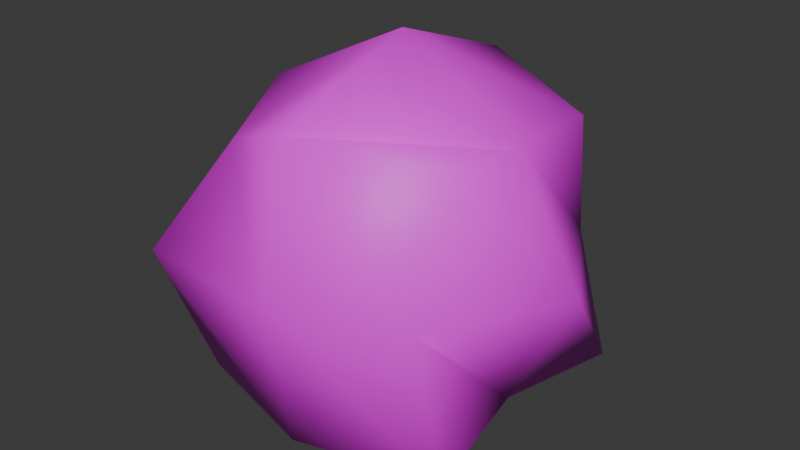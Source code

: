 # Source: Paper_Ball.blend  (saved by Blender 4.2.66; exported with 4.5.12 LTS)
import bpy
from mathutils import Matrix  # noqa: F401  (used for matrix-valued properties, if any)

bpy.ops.wm.read_factory_settings(use_empty=True)
scene = bpy.context.scene
scene.name = 'Scene'

# ---- collections
col_collection = bpy.data.collections.new('Collection'); scene.collection.children.link(col_collection)

# ---- images (referenced by path relative to the original .blend; pixels are not part of the script)
import os
ASSET_DIR = os.environ.get("B2B_ASSET_DIR", "")  # directory of the original .blend (textures are referenced by path, not embedded)
HERE = os.path.dirname(os.path.abspath(__file__))  # packed textures are extracted next to this script under _unpacked/

def load_image(name, relpath, width, height, colorspace="sRGB"):
    """Load a texture the original file referenced (path relative to the .blend, or extracted next to this script)."""
    p = next((c for c in (os.path.join(HERE, relpath), os.path.join(ASSET_DIR, relpath)) if relpath and os.path.exists(c)), "")
    if p:
        img = bpy.data.images.load(p, check_existing=True)
        img.name = name
    else:  # same state as the original file: an image datablock whose file is absent (Cycles renders it pink)
        img = bpy.data.images.new(name, width, height)
        img.source = "FILE"
        img.filepath = "//" + (relpath or name)
    img.colorspace_settings.name = colorspace
    return img
img_blankpage_png = load_image('BlankPage.png', 'Textures/Documents/BlankPage.png', 1024, 1024, 'sRGB')

# ---- materials (node trees are filled in below, after node groups)
mat_material = bpy.data.materials.new('Material')
mat_material.alpha_threshold = 0.0
mat_material.roughness = 0.5
mat_material.line_color = (0.0, 0.0, 0.0, 1.0)

# ---- material node trees
mat_material.use_nodes = True; mat_material.node_tree.nodes.clear()
_N = mat_material.node_tree.nodes; _L = mat_material.node_tree.links
n0 = _N.new('ShaderNodeOutputMaterial'); n0.name = 'Material Output'; n0.location = (300, 300)
n1 = _N.new('ShaderNodeBsdfPrincipled'); n1.name = 'Principled BSDF'; n1.location = (10, 300)
n1.inputs[3].default_value = 1.45
n2 = _N.new('ShaderNodeTexImage'); n2.name = 'Image Texture'; n2.location = (-280, 280)
n2.image = img_blankpage_png
_L.new(n1.outputs[0], n0.inputs[0])
_L.new(n2.outputs[0], n1.inputs[0])
n0.is_active_output = True

# ---- world
world_world = bpy.data.worlds.new('World'); scene.world = world_world
world_world.use_nodes = True; world_world.node_tree.nodes.clear()
_N = world_world.node_tree.nodes; _L = world_world.node_tree.links
n0 = _N.new('ShaderNodeOutputWorld'); n0.name = 'World Output'; n0.location = (300, 300)
n1 = _N.new('ShaderNodeBackground'); n1.name = 'Background'; n1.location = (10, 300)
n1.inputs[0].default_value = (0.05088, 0.05088, 0.05088, 1.0)
_L.new(n1.outputs[0], n0.inputs[0])
n0.is_active_output = True
world_world.color = (0.05088, 0.05088, 0.05088)
world_world.sun_shadow_jitter_overblur = 0.0

# ---- meshes
me_cube = bpy.data.meshes.new('Cube')
me_cube.from_pydata([(0.8717, 0.6763, 0.8306), (0.9913, 0.9841, -0.964), (0.8729, -0.656, 0.9466), (1.049, -0.8674, -0.8673), (-0.7615, 0.8203, 0.9294), (-0.8349, 0.7793, -0.9109), (-0.7253, -0.6659, 0.6866), (-0.8259, -0.8435, -0.8887), (-0.891, 5.055e-05, -0.8282), (0.0, 1.0, -1.0), (0.8293, 0.8299, 0.0), (-0.9759, -1.154, 0.04535), (0.8294, -0.8301, 0.0), (-0.83, 0.83, 0.0), (0.0, -1.0, 1.0), (0.8907, -0.0001416, 0.8288), (0.0, -1.0, -1.0), (-0.9146, -0.07594, 0.8946), (0.0, 1.0, 1.0), (0.8907, -0.0001418, -0.8281), (-0.0005355, 1.173, 0.0), (1.288, 0.08425, -0.03306), (-0.0005165, -2.279e-05, -1.181), (-1.251, 6.68e-05, -2.371e-05), (2.385e-05, -1.174, 0.0), (0.006976, 0.03789, 1.35)], [], [(25, 17, 6, 14), (24, 14, 6, 11), (23, 17, 4, 13), (22, 19, 3, 16), (21, 15, 2, 12), (20, 18, 0, 10), (9, 20, 10, 1), (5, 13, 20, 9), (13, 4, 18, 20), (19, 21, 12, 3), (1, 10, 21, 19), (10, 0, 15, 21), (8, 22, 16, 7), (5, 9, 22, 8), (9, 1, 19, 22), (8, 23, 13, 5), (7, 11, 23, 8), (11, 6, 17, 23), (16, 24, 11, 7), (3, 12, 24, 16), (12, 2, 14, 24), (15, 25, 14, 2), (0, 18, 25, 15), (18, 4, 17, 25)])
me_cube.polygons.foreach_set('use_smooth', [True] * 24)
_uv = me_cube.uv_layers.new(name='UVMap')
_uv.uv.foreach_set('vector', [0.6005, 0.3783, 0.5217, 0.3608, 0.557, 0.2957, 0.6254, 0.2609, 0.1894, 0.3753, 0.1772, 0.2609, 0.2559, 0.2939, 0.2998, 0.3627, 0.404, 0.6115, 0.5082, 0.6133, 0.5134, 0.7178, 0.4055, 0.7178, 0.4177, 0.3771, 0.3152, 0.3735, 0.2998, 0.2724, 0.4215, 0.2609, 0.6251, 0.5982, 0.5233, 0.5839, 0.5134, 0.5073, 0.6236, 0.4928, 0.1728, 0.6087, 0.1769, 0.492, 0.2765, 0.5138, 0.2683, 0.6106, 0.1681, 0.7237, 0.1728, 0.6087, 0.2683, 0.6106, 0.2831, 0.7237, 0.07131, 0.7087, 0.07596, 0.6035, 0.1728, 0.6087, 0.1681, 0.7237, 0.07596, 0.6035, 0.08794, 0.4961, 0.1769, 0.492, 0.1728, 0.6087, 0.7149, 0.5938, 0.6251, 0.5982, 0.6236, 0.4928, 0.7256, 0.4933, 0.7256, 0.7084, 0.6139, 0.6851, 0.6251, 0.5982, 0.7149, 0.5938, 0.6139, 0.6851, 0.519, 0.6623, 0.5233, 0.5839, 0.6251, 0.5982, 0.5217, 0.3798, 0.4177, 0.3771, 0.4215, 0.2609, 0.517, 0.2818, 0.5123, 0.47, 0.4145, 0.4928, 0.4177, 0.3771, 0.5217, 0.3798, 0.4145, 0.4928, 0.2998, 0.4874, 0.3152, 0.3735, 0.4177, 0.3771, 0.3085, 0.6248, 0.404, 0.6115, 0.4055, 0.7178, 0.2998, 0.7133, 0.3008, 0.5336, 0.4086, 0.4928, 0.404, 0.6115, 0.3085, 0.6248, 0.4086, 0.4928, 0.4838, 0.5545, 0.5082, 0.6133, 0.404, 0.6115, 0.1947, 0.492, 0.1894, 0.3753, 0.2998, 0.3627, 0.2847, 0.4739, 0.07131, 0.4856, 0.08802, 0.384, 0.1894, 0.3753, 0.1947, 0.492, 0.08802, 0.384, 0.07131, 0.2762, 0.1772, 0.2609, 0.1894, 0.3753, 0.7179, 0.3851, 0.6005, 0.3783, 0.6254, 0.2609, 0.7179, 0.3084, 0.7087, 0.463, 0.6044, 0.4919, 0.6005, 0.3783, 0.7179, 0.3851, 0.6044, 0.4919, 0.5273, 0.4653, 0.5217, 0.3608, 0.6005, 0.3783])
me_cube.materials.append(mat_material)
me_cube.use_mirror_vertex_groups = False
me_cube.update()

# ---- objects
ob_cube = bpy.data.objects.new('Cube', me_cube)

# ---- transforms, parenting, visibility, modifiers, constraints
ob_cube.location = (0.0, 0.0, 0.0)
ob_cube.lock_rotations_4d = False
ob_cube.empty_display_type = 'ARROWS'
ob_cube.lineart.crease_threshold = 0.0

# ---- collection membership
col_collection.objects.link(ob_cube)

# ---- scene / render settings (as saved in the file)
scene.frame_start = 1; scene.frame_end = 250; scene.frame_set(1)
scene.render.engine = 'BLENDER_EEVEE_NEXT'
bpy.context.view_layer.update()

# ---- added for rendering (the .blend has no active camera and no usable light): camera, sun
cam_auto = bpy.data.cameras.new('AutoCamera')
cam_auto.lens = 50.0
cam_auto.sensor_width = 36.0
cam_auto.clip_end = 1000.0
ob_auto_camera = bpy.data.objects.new('AutoCamera', cam_auto)
scene.collection.objects.link(ob_auto_camera)
ob_auto_camera.location = (3.98252, -4.75697, 3.25591)
ob_auto_camera.rotation_euler = (1.09748, -7.21219e-08, 0.694738)
scene.camera = ob_auto_camera
light_auto_sun = bpy.data.lights.new('AutoSun', 'SUN')
light_auto_sun.energy = 3.0
light_auto_sun.angle = 0.0523599
ob_auto_sun = bpy.data.objects.new('AutoSun', light_auto_sun)
scene.collection.objects.link(ob_auto_sun)
ob_auto_sun.rotation_euler = (0.872665, 0.174533, 0.523599)
bpy.context.view_layer.update()
